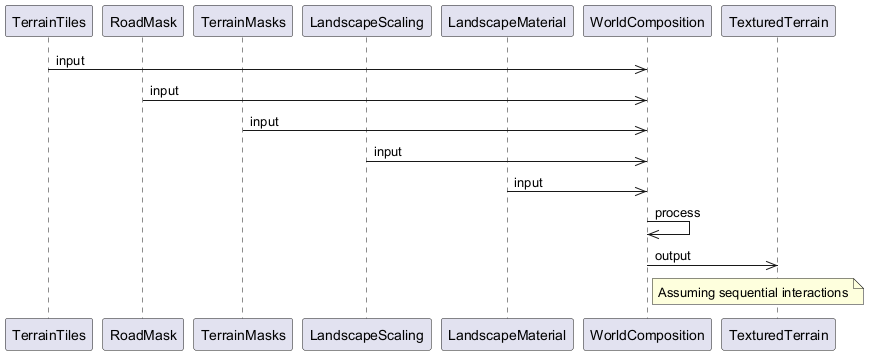

The diagram above was rendered by PlantUML. Its source (embedded in the PNG):
@startuml
participant TerrainTiles as tt
participant RoadMask as rm
participant TerrainMasks as tm
participant LandscapeScaling as ls
participant LandscapeMaterial as lm
participant WorldComposition as wc
participant TexturedTerrain as ttr

tt ->> wc: input
rm ->> wc: input
tm ->> wc: input
ls ->> wc: input
lm ->> wc: input
wc ->> wc: process
wc ->> ttr: output
note right of wc: Assuming sequential interactions
@enduml